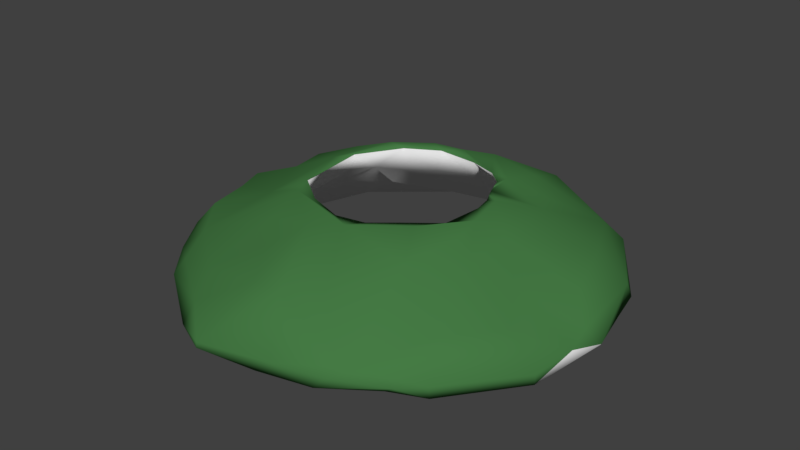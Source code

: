# Source: geyser.blend  (saved by Blender 2.79.0; exported with 4.5.12 LTS)
import bpy
from mathutils import Matrix  # noqa: F401  (used for matrix-valued properties, if any)

bpy.ops.wm.read_factory_settings(use_empty=True)
scene = bpy.context.scene
scene.name = 'Scene'

# ---- collections
col_collection_1 = bpy.data.collections.new('Collection 1'); scene.collection.children.link(col_collection_1)

# ---- materials (node trees are filled in below, after node groups)
mat_material_001 = bpy.data.materials.new('Material.001')
mat_material_001.alpha_threshold = 0.0
mat_material_001.use_transparent_shadow = False
mat_material_001.diffuse_color = (0.06011, 0.196, 0.05839, 1.0)
mat_material_001.roughness = 0.5
mat_material = bpy.data.materials.new('Material')
mat_material.alpha_threshold = 0.0
mat_material.use_transparent_shadow = False
mat_material.roughness = 0.5

# ---- material node trees

# ---- world
world_world = bpy.data.worlds.new('World'); scene.world = world_world
world_world.color = (0.05088, 0.05088, 0.05088)
world_world.use_sun_shadow = False
world_world.sun_shadow_jitter_overblur = 0.0
world_world.cycles.sampling_method = 'MANUAL'

# ---- meshes
me_cylinder = bpy.data.meshes.new('Cylinder')
me_cylinder.from_pydata([(1.528, 0.6692, 0.06375), (1.308, 0.2763, 0.7027), (1.094, 1.281, -0.004167), (-0.2651, -1.705, 0.5926), (0.3239, -1.232, 0.6332), (1.038, 0.5569, 0.6547), (1.559, -0.6753, 0.01528), (2.178, -0.528, -0.0008107), (1.032, 0.9689, 0.7057), (0.9253, 0.8553, 0.6483), (0.2, -1.497, 0.6742), (-0.1034, -1.333, 0.6451), (1.141, -0.5877, 0.6416), (1.382, -0.2747, 0.6377), (-2.224, -1.789, -0.211), (0.68, -0.9492, 0.6398), (0.9253, -0.9806, 0.6882), (-2.958, 0.6007, -0.9811), (-3.393, -0.01702, -0.6679), (-1.797, -0.8867, 0.2341), (-2.428, 0.2725, 0.02561), (-0.5756, -3.436, -0.7949), (-3.098, 1.268, -0.8182), (-2.379, 1.737, -0.2918), (-3.292, 0.5361, -0.9587), (-0.8369, 0.9517, 0.642), (-0.7171, 3.394, -0.9147), (2.548, 0.9457, 0.01704), (-2.384, 2.368, -0.9045), (1.298, 2.993, -0.9286), (2.061, 2.277, -1.004), (-2.32, 2.398, -0.7133), (1.774, -0.1015, 0.4176), (-1.258, 0.327, 0.6307), (2.08, -1.872, -0.2076), (3.002, 0.8179, -0.9744), (1.215, 0.01847, 0.6513), (-3.47, 0.2204, -0.8831), (0.4892, 2.748, -0.2808), (0.4876, 3.225, -0.994), (-2.712, 1.823, -0.7062), (-1.322, -2.511, -0.1824), (-1.592, 0.7643, 0.5108), (-0.03587, -2.465, -0.5928), (2.31, 2.235, -0.9003), (3.151, -0.02047, -0.9945), (-1.106, -1.542, 0.3154), (1.371, 1.477, 0.251), (-1.175, -0.4399, 0.6389), (3.238, -0.03064, -0.8634), (1.285, -3.037, -0.6168), (-2.088, -2.293, -0.4807), (-2.291, -2.302, -0.969), (3.116, -0.2688, -0.515), (-2.62, -1.9, -0.9157), (-1.736, 1.756, -0.6755), (-3.039, -1.213, -0.9347), (0.4838, -3.179, -0.6735), (0.5892, 1.278, 0.4225), (-1.996, -0.6866, -0.3226), (-1.118, -0.8067, 0.662), (-0.6717, -1.131, 0.6392), (1.961, -2.642, -0.677), (-1.08, -1.058, 0.6154), (-0.5876, -3.417, -0.7049), (0.8307, 2.479, -0.9908), (0.0144, 2.892, -0.2813), (-2.954, -0.06867, -0.1564), (-2.538, -1.107, -0.9893), (-2.279, -2.374, -0.822), (-1.129, 1.965, 0.2285), (-2.164, 1.641, -1.001), (1.022, -3.002, -0.9374), (-0.9281, -3.009, -0.9836), (2.833, 0.006465, -0.1227), (-1.226, -3.109, -0.8816), (1.693, -2.458, -0.9881), (0.4179, 3.33, -0.8601), (-1.067, -3.006, -0.4458), (0.02491, -1.738, 0.03062), (0.06117, -2.779, -1.003), (0.2708, 1.213, 0.6298), (-1.179, 3.24, -0.7945), (-2.005, 0.8333, -0.3427), (-2.715, -1.828, -0.7479), (-1.513, -0.4795, 0.09422), (-3.221, 1.023, -0.6179), (0.9077, 2.226, -0.5635), (1.689, 0.9048, 0.4112), (0.4113, 1.591, 0.2456), (-0.6527, -1.597, 0.01023), (0.6841, 1.071, 0.6383), (1.073, 1.616, 0.4976), (-0.3567, 1.247, 0.6363), (0.9229, 2.437, 0.1037), (-2.565, 1.719, -0.9961), (-2.753, -0.5767, -0.1268), (-2.736, 0.001149, -0.9989), (-1.948, -2.107, -0.9987), (-3.413, 0.7027, -0.7802), (-2.686, 1.038, -0.1153), (-1.436, 0.4172, 0.2458), (-2.098, 2.061, -0.1813), (-1.257, 0.7662, 0.2055), (2.743, -0.08748, -0.9795), (-1.157, -1.131, 0.111), (1.458, -0.7031, 0.5701), (3.02, -1.218, -0.9633), (-1.125, 1.311, -0.02882), (-1.679, 2.819, -0.9297), (-1.481, 0.1447, 0.5902), (1.169, 0.2837, 0.6602), (0.0789, 3.436, -0.9705), (0.3558, 1.605, 0.6618), (1.478, -2.845, -0.4635), (2.05, -0.0515, -0.3099), (2.152, -0.9367, -0.5068), (0.1346, -2.642, 0.09007), (2.277, -2.346, -0.6718), (-0.1022, 1.456, 0.6572), (-0.6048, 1.408, 0.6404), (-1.077, 0.9583, 0.6835), (-2.524, -1.323, -0.05155), (2.219, 2.269, -0.5851), (-0.09259, 2.689, -0.9669), (-0.7392, 3.183, -1.03), (-0.01358, 1.592, 0.1354), (-0.3484, -2.631, 0.02085), (1.135, -1.058, 0.1662), (2.637, -1.222, -0.2157), (0.6623, -2.408, 0.05577), (1.981, 2.102, -0.2639), (2.218, -2.254, -0.9667), (0.1822, -3.155, -0.9868), (1.936, 1.859, -0.9835), (1.734, -0.8374, 0.3146), (1.077, 3.09, -0.7502), (-2.957, -1.33, -0.5918), (3.121, -0.5481, -0.7213), (1.537, -2.336, -0.9999), (-0.76, -1.983, 0.1339), (1.639, 1.616, -0.5147), (-0.651, 1.549, 0.02228), (1.697, -1.753, -0.573), (0.9298, -2.256, -0.5754), (2.925, 1.297, -0.8972), (-1.069, 2.498, -0.9726), (3.046, -1.247, -0.754), (1.192, -1.496, 0.4157), (2.971, 1.049, -0.4962), (1.927, -0.4046, -0.2741), (0.7582, -1.592, -0.05572), (2.517, -1.096, -1.001), (-1.073, -2.571, -0.9721), (2.535, 1.033, -0.9746)], [], [(16, 15, 10), (146, 71, 125), (153, 105, 90), (21, 133, 72), (151, 128, 143), (60, 110, 19), (110, 100, 20), (22, 28, 95), (18, 67, 99), (48, 85, 101), (135, 13, 106), (144, 43, 151), (13, 135, 32), (24, 56, 37), (7, 53, 74), (32, 1, 13), (114, 57, 50), (96, 122, 19), (80, 133, 73), (42, 100, 110), (75, 78, 69), (19, 110, 20), (29, 39, 136), (101, 33, 48), (66, 70, 94), (114, 130, 117), (68, 59, 98), (22, 17, 24), (117, 3, 127), (50, 62, 114), (116, 128, 6), (45, 104, 154), (22, 24, 99), (46, 3, 63), (84, 54, 69), (96, 137, 122), (153, 43, 80), (151, 79, 4), (130, 114, 148), (138, 129, 147), (70, 102, 121), (123, 94, 131), (98, 85, 105), (50, 72, 62), (27, 131, 88), (23, 86, 100), (6, 128, 12), (121, 120, 70), (100, 86, 20), (135, 148, 34), (147, 118, 107), (40, 31, 28), (54, 84, 56), (123, 136, 94), (139, 133, 80), (96, 67, 18), (109, 95, 28), (139, 80, 144), (23, 40, 86), (31, 23, 102), (101, 59, 97), (23, 42, 121), (88, 131, 47), (37, 18, 99), (137, 18, 56), (76, 62, 72), (26, 112, 125), (18, 37, 56), (59, 85, 98), (9, 0, 111), (122, 14, 19), (86, 40, 22), (112, 77, 39), (33, 101, 103), (77, 136, 39), (117, 130, 10), (127, 140, 41), (151, 43, 79), (51, 84, 69), (151, 143, 144), (82, 109, 31), (62, 132, 118), (114, 34, 148), (13, 36, 12), (43, 90, 79), (67, 20, 86), (66, 94, 38), (125, 109, 26), (67, 96, 20), (29, 30, 39), (82, 70, 66), (82, 31, 102), (88, 5, 1), (8, 91, 9), (70, 82, 102), (89, 87, 58), (109, 82, 26), (99, 24, 37), (113, 70, 119), (136, 123, 29), (38, 77, 66), (138, 107, 49), (128, 116, 143), (118, 114, 62), (49, 35, 149), (7, 135, 129), (119, 91, 113), (49, 53, 138), (27, 149, 131), (33, 25, 121), (83, 71, 55), (101, 97, 83), (90, 11, 79), (149, 145, 123), (38, 136, 77), (123, 44, 29), (122, 137, 84), (46, 140, 3), (79, 11, 4), (92, 113, 8), (111, 5, 9), (29, 44, 30), (138, 147, 107), (118, 129, 34), (149, 74, 53), (88, 32, 27), (45, 35, 49), (94, 113, 92), (136, 38, 94), (149, 35, 145), (16, 13, 12), (149, 27, 74), (19, 63, 60), (52, 54, 98), (3, 10, 63), (10, 130, 148), (111, 36, 1), (47, 131, 92), (109, 125, 71), (81, 91, 119), (16, 12, 15), (132, 62, 76), (57, 72, 50), (93, 81, 119), (119, 70, 120), (138, 7, 129), (27, 32, 74), (9, 58, 2), (23, 100, 42), (23, 121, 102), (33, 60, 48), (106, 13, 16), (44, 145, 30), (133, 21, 73), (109, 28, 31), (95, 109, 71), (9, 2, 0), (5, 111, 1), (97, 71, 83), (74, 32, 7), (98, 54, 56), (96, 19, 20), (10, 148, 16), (40, 23, 31), (22, 99, 86), (135, 106, 148), (123, 145, 44), (14, 63, 19), (22, 40, 28), (51, 14, 84), (32, 88, 1), (86, 99, 67), (140, 46, 41), (98, 73, 52), (8, 88, 47), (18, 137, 96), (7, 138, 53), (94, 92, 131), (113, 94, 70), (69, 54, 52), (149, 53, 49), (56, 84, 137), (93, 120, 121), (112, 82, 66), (63, 61, 60), (47, 92, 8), (5, 88, 8), (66, 77, 112), (14, 122, 84), (11, 61, 63), (91, 58, 9), (112, 26, 82), (93, 121, 25), (60, 33, 110), (11, 63, 10), (91, 8, 113), (10, 3, 117), (101, 83, 103), (95, 17, 22), (1, 36, 13), (9, 5, 8), (33, 121, 110), (63, 14, 46), (21, 75, 73), (129, 118, 147), (57, 21, 72), (43, 153, 90), (4, 10, 15), (118, 132, 107), (61, 11, 90), (61, 90, 105), (32, 135, 7), (117, 57, 114), (97, 59, 68), (144, 80, 43), (117, 127, 64), (64, 21, 57), (127, 41, 78), (3, 140, 127), (127, 78, 64), (57, 117, 64), (112, 39, 125), (75, 64, 78), (121, 42, 110), (75, 21, 64), (41, 14, 51), (105, 153, 98), (93, 119, 120), (10, 4, 11), (48, 105, 85), (41, 46, 14), (115, 111, 0), (55, 71, 146), (141, 2, 87), (154, 104, 115), (87, 65, 134), (146, 126, 142), (39, 65, 124), (83, 55, 103), (81, 126, 89), (25, 33, 103), (25, 142, 93), (93, 142, 126), (108, 25, 103), (146, 142, 108), (105, 60, 61), (0, 2, 141), (81, 89, 58), (154, 0, 141), (89, 126, 124), (131, 149, 123), (2, 58, 87), (87, 89, 65), (134, 141, 87), (124, 126, 146), (142, 25, 108), (108, 55, 146), (89, 124, 65), (108, 103, 55), (126, 81, 93), (128, 4, 12), (15, 12, 4), (154, 115, 0), (36, 6, 12), (60, 105, 48), (51, 69, 78), (106, 16, 148), (4, 128, 151), (91, 81, 58), (85, 59, 101), (114, 118, 34), (41, 51, 78), (150, 111, 115), (116, 6, 150), (111, 6, 36), (39, 146, 125), (52, 75, 69), (150, 6, 111), (152, 45, 132), (107, 45, 49), (107, 132, 45), (39, 30, 65), (30, 35, 154), (73, 98, 153), (150, 104, 152), (154, 134, 30), (135, 34, 129), (45, 154, 35), (17, 97, 24), (98, 56, 68), (24, 68, 56), (30, 134, 65), (116, 150, 152), (39, 124, 146), (45, 152, 104), (141, 134, 154), (143, 116, 152), (17, 95, 71), (132, 76, 139), (115, 104, 150), (76, 133, 139), (73, 153, 80), (144, 143, 139), (24, 97, 68), (17, 71, 97), (72, 133, 76), (132, 139, 152), (145, 35, 30), (52, 73, 75), (143, 152, 139)])
me_cylinder.polygons.foreach_set('use_smooth', [True] * 310)
me_cylinder.polygons.foreach_set('material_index', [0, 1, 1, 0, 1, 0, 0, 1, 0, 1, 0, 1, 0, 1, 0, 0, 0, 0, 1, 0, 0, 0, 0, 1, 0, 0, 1, 1, 0, 0, 1, 1, 1, 0, 0, 0, 1, 1, 0, 0, 0, 0, 1, 0, 0, 0, 1, 0, 0, 0, 0, 0, 0, 0, 1, 0, 1, 1, 0, 0, 1, 0, 0, 0, 0, 0, 1, 0, 1, 1, 0, 0, 1, 1, 0, 0, 0, 1, 0, 1, 0, 0, 0, 0, 1, 0, 0, 1, 0, 1, 0, 0, 0, 0, 0, 1, 1, 1, 0, 0, 0, 1, 1, 0, 0, 0, 0, 0, 0, 0, 1, 1, 1, 0, 0, 0, 0, 0, 1, 0, 1, 1, 0, 0, 0, 0, 1, 0, 0, 0, 0, 0, 0, 1, 0, 0, 0, 0, 1, 0, 0, 0, 0, 0, 0, 0, 0, 1, 0, 0, 0, 0, 1, 0, 0, 1, 1, 0, 1, 0, 1, 0, 0, 0, 0, 0, 0, 0, 0, 0, 0, 0, 0, 1, 0, 0, 0, 0, 0, 0, 0, 0, 0, 0, 0, 0, 0, 0, 0, 0, 1, 0, 0, 0, 0, 0, 0, 1, 1, 0, 0, 0, 0, 0, 0, 0, 1, 0, 0, 1, 1, 0, 0, 1, 1, 0, 0, 0, 0, 0, 0, 1, 0, 0, 0, 0, 1, 0, 0, 1, 0, 1, 1, 1, 1, 1, 1, 1, 1, 1, 1, 1, 1, 1, 1, 1, 1, 1, 1, 1, 0, 1, 1, 1, 1, 1, 1, 1, 1, 1, 1, 1, 1, 1, 1, 0, 0, 1, 1, 1, 0, 0, 1, 1, 1, 1, 0, 1, 1, 1, 1, 1, 1, 1, 1, 1, 0, 1, 1, 1, 1, 1, 1, 1, 1, 1, 1, 1, 1, 1, 1, 1, 1, 1, 1, 1, 1, 1, 1, 1])
me_cylinder.materials.append(mat_material_001)
me_cylinder.materials.append(mat_material)
me_cylinder.use_remesh_preserve_volume = False
me_cylinder.use_remesh_preserve_attributes = False
me_cylinder.use_mirror_vertex_groups = False
me_cylinder.update()

# ---- objects
ob_cylinder = bpy.data.objects.new('Cylinder', me_cylinder)

# ---- transforms, parenting, visibility, modifiers, constraints
ob_cylinder.location = (0.0, 0.0, 0.0)
ob_cylinder.scale = (1.0, 1.0, 0.8347)
ob_cylinder.lineart.crease_threshold = 0.0

# ---- collection membership
col_collection_1.objects.link(ob_cylinder)

# ---- scene / render settings (as saved in the file)
scene.frame_start = 1; scene.frame_end = 250; scene.frame_set(1)
scene.render.engine = 'BLENDER_EEVEE_NEXT'
scene.render.resolution_percentage = 50
scene.render.dither_intensity = 0.0
scene.cycles.use_denoising = False
scene.cycles.samples = 128
scene.cycles.sampling_pattern = 'TABULATED_SOBOL'
scene.cycles.use_adaptive_sampling = False
scene.cycles.use_light_tree = False
scene.cycles.blur_glossy = 0.0
scene.cycles.sample_clamp_indirect = 0.0
scene.view_settings.view_transform = 'Standard'
bpy.context.view_layer.update()

# ---- added for rendering (the .blend has no active camera and no usable light): camera, sun
cam_auto = bpy.data.cameras.new('AutoCamera')
cam_auto.lens = 50.0
cam_auto.sensor_width = 36.0
cam_auto.clip_end = 1000.0
ob_auto_camera = bpy.data.objects.new('AutoCamera', cam_auto)
scene.collection.objects.link(ob_auto_camera)
ob_auto_camera.location = (8.86981, -10.7828, 7.05325)
ob_auto_camera.rotation_euler = (1.09748, -7.21219e-08, 0.694738)
scene.camera = ob_auto_camera
light_auto_sun = bpy.data.lights.new('AutoSun', 'SUN')
light_auto_sun.energy = 3.0
light_auto_sun.angle = 0.0523599
ob_auto_sun = bpy.data.objects.new('AutoSun', light_auto_sun)
scene.collection.objects.link(ob_auto_sun)
ob_auto_sun.rotation_euler = (0.872665, 0.174533, 0.523599)
bpy.context.view_layer.update()

